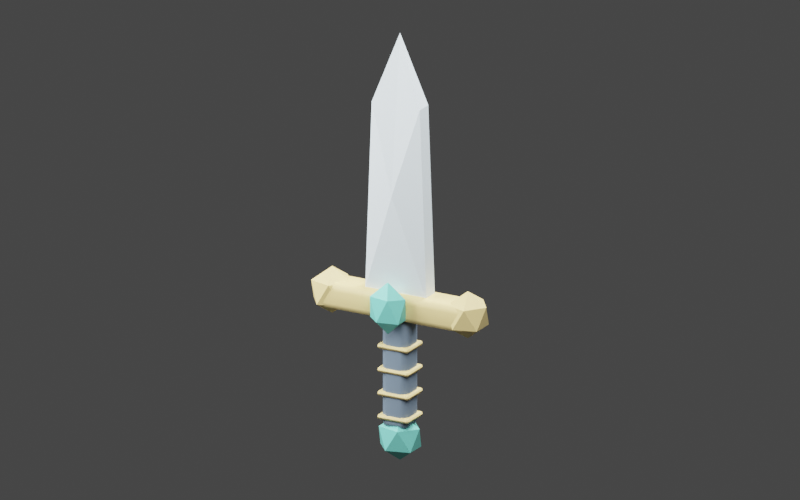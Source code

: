 # Source: fonte.blend  (saved by Blender 3.6.14; exported with 4.5.12 LTS)
import bpy
from mathutils import Matrix  # noqa: F401  (used for matrix-valued properties, if any)

bpy.ops.wm.read_factory_settings(use_empty=True)
scene = bpy.context.scene
scene.name = 'Scene'

# ---- collections
col_collection = bpy.data.collections.new('Collection'); scene.collection.children.link(col_collection)

# ---- materials (node trees are filled in below, after node groups)
mat_lamina = bpy.data.materials.new('lamina')
mat_lamina.use_transparent_shadow = False
mat_lamina.diffuse_color = (0.7843, 0.8941, 0.949, 1.0)
mat_guarda = bpy.data.materials.new('guarda')
mat_guarda.use_transparent_shadow = False
mat_guarda.diffuse_color = (0.9098, 0.7059, 0.302, 1.0)
mat_cabo = bpy.data.materials.new('cabo')
mat_cabo.use_transparent_shadow = False
mat_cabo.diffuse_color = (0.2, 0.2745, 0.3647, 1.0)
mat_joia = bpy.data.materials.new('joia')
mat_joia.use_transparent_shadow = False
mat_joia.diffuse_color = (0.2118, 0.7843, 0.6784, 1.0)

# ---- material node trees
mat_lamina.use_nodes = True; mat_lamina.node_tree.nodes.clear()
_N = mat_lamina.node_tree.nodes; _L = mat_lamina.node_tree.links
n0 = _N.new('ShaderNodeBsdfPrincipled'); n0.name = 'BSDF - Pré-fundamentado'; n0.location = (10, 300)
n0.distribution = 'GGX'
n0.subsurface_method = 'RANDOM_WALK_SKIN'
n0.inputs[0].default_value = (0.7843, 0.8941, 0.949, 1.0)
n0.inputs[3].default_value = 1.45
n0.inputs[13].default_value = 0.38
n0.inputs[27].default_value = (0.0, 0.0, 0.0, 1.0)
n0.inputs[28].default_value = 1.0
n1 = _N.new('ShaderNodeOutputMaterial'); n1.name = 'Saída de material'; n1.location = (300, 300)
_L.new(n0.outputs[0], n1.inputs[0])
n1.is_active_output = True
mat_guarda.use_nodes = True; mat_guarda.node_tree.nodes.clear()
_N = mat_guarda.node_tree.nodes; _L = mat_guarda.node_tree.links
n0 = _N.new('ShaderNodeBsdfPrincipled'); n0.name = 'BSDF - Pré-fundamentado'; n0.location = (10, 300)
n0.distribution = 'GGX'
n0.subsurface_method = 'RANDOM_WALK_SKIN'
n0.inputs[0].default_value = (0.9098, 0.7059, 0.302, 1.0)
n0.inputs[3].default_value = 1.45
n0.inputs[13].default_value = 0.38
n0.inputs[27].default_value = (0.0, 0.0, 0.0, 1.0)
n0.inputs[28].default_value = 1.0
n1 = _N.new('ShaderNodeOutputMaterial'); n1.name = 'Saída de material'; n1.location = (300, 300)
_L.new(n0.outputs[0], n1.inputs[0])
n1.is_active_output = True
mat_cabo.use_nodes = True; mat_cabo.node_tree.nodes.clear()
_N = mat_cabo.node_tree.nodes; _L = mat_cabo.node_tree.links
n0 = _N.new('ShaderNodeBsdfPrincipled'); n0.name = 'BSDF - Pré-fundamentado'; n0.location = (10, 300)
n0.distribution = 'GGX'
n0.subsurface_method = 'RANDOM_WALK_SKIN'
n0.inputs[0].default_value = (0.2, 0.2745, 0.3647, 1.0)
n0.inputs[3].default_value = 1.45
n0.inputs[13].default_value = 0.38
n0.inputs[27].default_value = (0.0, 0.0, 0.0, 1.0)
n0.inputs[28].default_value = 1.0
n1 = _N.new('ShaderNodeOutputMaterial'); n1.name = 'Saída de material'; n1.location = (300, 300)
_L.new(n0.outputs[0], n1.inputs[0])
n1.is_active_output = True
mat_joia.use_nodes = True; mat_joia.node_tree.nodes.clear()
_N = mat_joia.node_tree.nodes; _L = mat_joia.node_tree.links
n0 = _N.new('ShaderNodeBsdfPrincipled'); n0.name = 'BSDF - Pré-fundamentado'; n0.location = (10, 300)
n0.distribution = 'GGX'
n0.subsurface_method = 'RANDOM_WALK_SKIN'
n0.inputs[0].default_value = (0.2118, 0.7843, 0.6784, 1.0)
n0.inputs[3].default_value = 1.45
n0.inputs[13].default_value = 0.38
n0.inputs[27].default_value = (0.0, 0.0, 0.0, 1.0)
n0.inputs[28].default_value = 1.0
n1 = _N.new('ShaderNodeOutputMaterial'); n1.name = 'Saída de material'; n1.location = (300, 300)
_L.new(n0.outputs[0], n1.inputs[0])
n1.is_active_output = True

# ---- world
world_world = bpy.data.worlds.new('World'); scene.world = world_world
world_world.use_nodes = True; world_world.node_tree.nodes.clear()
_N = world_world.node_tree.nodes; _L = world_world.node_tree.links
n0 = _N.new('ShaderNodeOutputWorld'); n0.name = 'World Output'; n0.location = (300, 300)
n1 = _N.new('ShaderNodeBackground'); n1.name = 'Background'; n1.location = (10, 300)
n1.inputs[0].default_value = (0.05088, 0.05088, 0.05088, 1.0)
_L.new(n1.outputs[0], n0.inputs[0])
n0.is_active_output = True
world_world.color = (0.18, 0.18, 0.18)
world_world.use_sun_shadow = False
world_world.sun_shadow_jitter_overblur = 0.0

# ---- cameras
cam_c_mera = bpy.data.cameras.new('Câmera')
cam_c_mera.type = 'ORTHO'
cam_c_mera.ortho_scale = 6.4

# ---- lights
light_rea = bpy.data.lights.new('Área', 'AREA')
light_rea.transmission_factor = 0.0
light_rea.energy = 706.9
light_rea.shadow_maximum_resolution = 0.006
light_rea.use_absolute_resolution = True
light_rea.size = 5.0
light_rea.size_y = 1.0
light_rea_001 = bpy.data.lights.new('Área.001', 'AREA')
light_rea_001.transmission_factor = 0.0
light_rea_001.energy = 510.5
light_rea_001.shadow_maximum_resolution = 0.006
light_rea_001.use_absolute_resolution = True
light_rea_001.size = 4.0
light_rea_001.size_y = 1.0
light_rea_002 = bpy.data.lights.new('Área.002', 'AREA')
light_rea_002.transmission_factor = 0.0
light_rea_002.energy = 785.4
light_rea_002.shadow_maximum_resolution = 0.006
light_rea_002.use_absolute_resolution = True
light_rea_002.size = 3.0
light_rea_002.size_y = 1.0

# ---- meshes
me_l_mina_facetada = bpy.data.meshes.new('Lâmina facetada')
me_l_mina_facetada.from_pydata([(-0.28, -0.07, 0.45), (0.28, -0.07, 0.45), (-0.28, 0.07, 0.45), (0.28, 0.07, 0.45), (-0.22, -0.07, 2.05), (0.22, -0.07, 2.05), (-0.22, 0.07, 2.05), (0.22, 0.07, 2.05), (0.0, 0.0, 2.65), (0.0, -0.14, 1.3), (0.0, 0.14, 1.3)], [], [(0, 1, 9), (1, 5, 9), (5, 8, 9), (8, 4, 9), (4, 0, 9), (2, 10, 3), (3, 10, 7), (7, 10, 8), (8, 10, 6), (6, 10, 2), (0, 2, 3, 1), (0, 4, 6, 2), (1, 3, 7, 5), (4, 8, 6), (5, 7, 8)])
me_l_mina_facetada.materials.append(mat_lamina)
me_l_mina_facetada.update()
me_cubo = bpy.data.meshes.new('Cubo')
me_cubo.from_pydata([(-0.675, -0.15, -0.115), (-0.675, -0.15, 0.115), (-0.675, 0.15, -0.115), (-0.675, 0.15, 0.115), (0.675, -0.15, -0.115), (0.675, -0.15, 0.115), (0.675, 0.15, -0.115), (0.675, 0.15, 0.115)], [], [(0, 1, 3, 2), (2, 3, 7, 6), (6, 7, 5, 4), (4, 5, 1, 0), (2, 6, 4, 0), (7, 3, 1, 5)])
_uv = me_cubo.uv_layers.new(name='Mapa UV')
_uv.uv.foreach_set('vector', [0.375, 0.0, 0.625, 0.0, 0.625, 0.25, 0.375, 0.25, 0.375, 0.25, 0.625, 0.25, 0.625, 0.5, 0.375, 0.5, 0.375, 0.5, 0.625, 0.5, 0.625, 0.75, 0.375, 0.75, 0.375, 0.75, 0.625, 0.75, 0.625, 1.0, 0.375, 1.0, 0.125, 0.5, 0.375, 0.5, 0.375, 0.75, 0.125, 0.75, 0.625, 0.5, 0.875, 0.5, 0.875, 0.75, 0.625, 0.75])
me_cubo.materials.append(mat_guarda)
me_cubo.update()
me_esfera_icosa_drica = bpy.data.meshes.new('Esfera icosaédrica')
me_esfera_icosa_drica.from_pydata([(0.0, 0.0, -0.2), (0.1375, -0.09989, -0.08944), (-0.05251, -0.1616, -0.08944), (-0.1699, 0.0, -0.08944), (-0.05251, 0.1616, -0.08944), (0.1375, 0.09989, -0.08944), (0.05251, -0.1616, 0.08944), (-0.1375, -0.09989, 0.08944), (-0.1375, 0.09989, 0.08944), (0.05251, 0.1616, 0.08944), (0.1699, 0.0, 0.08944), (0.0, 0.0, 0.2)], [], [(0, 1, 2), (1, 0, 5), (0, 2, 3), (0, 3, 4), (0, 4, 5), (1, 5, 10), (2, 1, 6), (3, 2, 7), (4, 3, 8), (5, 4, 9), (1, 10, 6), (2, 6, 7), (3, 7, 8), (4, 8, 9), (5, 9, 10), (6, 10, 11), (7, 6, 11), (8, 7, 11), (9, 8, 11), (10, 9, 11)])
_uv = me_esfera_icosa_drica.uv_layers.new(name='Mapa UV')
_uv.uv.foreach_set('vector', [0.1818, 0.0, 0.2727, 0.1575, 0.09091, 0.1575, 0.2727, 0.1575, 0.3636, 0.0, 0.4545, 0.1575, 0.9091, 0.0, 1.0, 0.1575, 0.8182, 0.1575, 0.7273, 0.0, 0.8182, 0.1575, 0.6364, 0.1575, 0.5455, 0.0, 0.6364, 0.1575, 0.4545, 0.1575, 0.2727, 0.1575, 0.4545, 0.1575, 0.3636, 0.3149, 0.09091, 0.1575, 0.2727, 0.1575, 0.1818, 0.3149, 0.8182, 0.1575, 1.0, 0.1575, 0.9091, 0.3149, 0.6364, 0.1575, 0.8182, 0.1575, 0.7273, 0.3149, 0.4545, 0.1575, 0.6364, 0.1575, 0.5455, 0.3149, 0.2727, 0.1575, 0.3636, 0.3149, 0.1818, 0.3149, 0.09091, 0.1575, 0.1818, 0.3149, 0.0, 0.3149, 0.8182, 0.1575, 0.9091, 0.3149, 0.7273, 0.3149, 0.6364, 0.1575, 0.7273, 0.3149, 0.5455, 0.3149, 0.4545, 0.1575, 0.5455, 0.3149, 0.3636, 0.3149, 0.1818, 0.3149, 0.3636, 0.3149, 0.2727, 0.4724, 0.0, 0.3149, 0.1818, 0.3149, 0.09091, 0.4724, 0.7273, 0.3149, 0.9091, 0.3149, 0.8182, 0.4724, 0.5455, 0.3149, 0.7273, 0.3149, 0.6364, 0.4724, 0.3636, 0.3149, 0.5455, 0.3149, 0.4545, 0.4724])
me_esfera_icosa_drica.materials.append(mat_guarda)
me_esfera_icosa_drica.update()
me_esfera_icosa_drica_001 = bpy.data.meshes.new('Esfera icosaédrica.001')
me_esfera_icosa_drica_001.from_pydata([(0.0, 0.0, -0.2), (0.1375, -0.09989, -0.08944), (-0.05251, -0.1616, -0.08944), (-0.1699, 0.0, -0.08944), (-0.05251, 0.1616, -0.08944), (0.1375, 0.09989, -0.08944), (0.05251, -0.1616, 0.08944), (-0.1375, -0.09989, 0.08944), (-0.1375, 0.09989, 0.08944), (0.05251, 0.1616, 0.08944), (0.1699, 0.0, 0.08944), (0.0, 0.0, 0.2)], [], [(0, 1, 2), (1, 0, 5), (0, 2, 3), (0, 3, 4), (0, 4, 5), (1, 5, 10), (2, 1, 6), (3, 2, 7), (4, 3, 8), (5, 4, 9), (1, 10, 6), (2, 6, 7), (3, 7, 8), (4, 8, 9), (5, 9, 10), (6, 10, 11), (7, 6, 11), (8, 7, 11), (9, 8, 11), (10, 9, 11)])
_uv = me_esfera_icosa_drica_001.uv_layers.new(name='Mapa UV')
_uv.uv.foreach_set('vector', [0.1818, 0.0, 0.2727, 0.1575, 0.09091, 0.1575, 0.2727, 0.1575, 0.3636, 0.0, 0.4545, 0.1575, 0.9091, 0.0, 1.0, 0.1575, 0.8182, 0.1575, 0.7273, 0.0, 0.8182, 0.1575, 0.6364, 0.1575, 0.5455, 0.0, 0.6364, 0.1575, 0.4545, 0.1575, 0.2727, 0.1575, 0.4545, 0.1575, 0.3636, 0.3149, 0.09091, 0.1575, 0.2727, 0.1575, 0.1818, 0.3149, 0.8182, 0.1575, 1.0, 0.1575, 0.9091, 0.3149, 0.6364, 0.1575, 0.8182, 0.1575, 0.7273, 0.3149, 0.4545, 0.1575, 0.6364, 0.1575, 0.5455, 0.3149, 0.2727, 0.1575, 0.3636, 0.3149, 0.1818, 0.3149, 0.09091, 0.1575, 0.1818, 0.3149, 0.0, 0.3149, 0.8182, 0.1575, 0.9091, 0.3149, 0.7273, 0.3149, 0.6364, 0.1575, 0.7273, 0.3149, 0.5455, 0.3149, 0.4545, 0.1575, 0.5455, 0.3149, 0.3636, 0.3149, 0.1818, 0.3149, 0.3636, 0.3149, 0.2727, 0.4724, 0.0, 0.3149, 0.1818, 0.3149, 0.09091, 0.4724, 0.7273, 0.3149, 0.9091, 0.3149, 0.8182, 0.4724, 0.5455, 0.3149, 0.7273, 0.3149, 0.6364, 0.4724, 0.3636, 0.3149, 0.5455, 0.3149, 0.4545, 0.4724])
me_esfera_icosa_drica_001.materials.append(mat_guarda)
me_esfera_icosa_drica_001.update()
me_cubo_001 = bpy.data.meshes.new('Cubo.001')
me_cubo_001.from_pydata([(-0.12, -0.115, -0.475), (-0.12, -0.115, 0.475), (-0.12, 0.115, -0.475), (-0.12, 0.115, 0.475), (0.12, -0.115, -0.475), (0.12, -0.115, 0.475), (0.12, 0.115, -0.475), (0.12, 0.115, 0.475)], [], [(0, 1, 3, 2), (2, 3, 7, 6), (6, 7, 5, 4), (4, 5, 1, 0), (2, 6, 4, 0), (7, 3, 1, 5)])
_uv = me_cubo_001.uv_layers.new(name='Mapa UV')
_uv.uv.foreach_set('vector', [0.375, 0.0, 0.625, 0.0, 0.625, 0.25, 0.375, 0.25, 0.375, 0.25, 0.625, 0.25, 0.625, 0.5, 0.375, 0.5, 0.375, 0.5, 0.625, 0.5, 0.625, 0.75, 0.375, 0.75, 0.375, 0.75, 0.625, 0.75, 0.625, 1.0, 0.375, 1.0, 0.125, 0.5, 0.375, 0.5, 0.375, 0.75, 0.125, 0.75, 0.625, 0.5, 0.875, 0.5, 0.875, 0.75, 0.625, 0.75])
me_cubo_001.materials.append(mat_cabo)
me_cubo_001.update()
me_cubo_002 = bpy.data.meshes.new('Cubo.002')
me_cubo_002.from_pydata([(-0.145, -0.13, -0.0225), (-0.145, -0.13, 0.0225), (-0.145, 0.13, -0.0225), (-0.145, 0.13, 0.0225), (0.145, -0.13, -0.0225), (0.145, -0.13, 0.0225), (0.145, 0.13, -0.0225), (0.145, 0.13, 0.0225)], [], [(0, 1, 3, 2), (2, 3, 7, 6), (6, 7, 5, 4), (4, 5, 1, 0), (2, 6, 4, 0), (7, 3, 1, 5)])
_uv = me_cubo_002.uv_layers.new(name='Mapa UV')
_uv.uv.foreach_set('vector', [0.375, 0.0, 0.625, 0.0, 0.625, 0.25, 0.375, 0.25, 0.375, 0.25, 0.625, 0.25, 0.625, 0.5, 0.375, 0.5, 0.375, 0.5, 0.625, 0.5, 0.625, 0.75, 0.375, 0.75, 0.375, 0.75, 0.625, 0.75, 0.625, 1.0, 0.375, 1.0, 0.125, 0.5, 0.375, 0.5, 0.375, 0.75, 0.125, 0.75, 0.625, 0.5, 0.875, 0.5, 0.875, 0.75, 0.625, 0.75])
me_cubo_002.materials.append(mat_guarda)
me_cubo_002.update()
me_cubo_003 = bpy.data.meshes.new('Cubo.003')
me_cubo_003.from_pydata([(-0.145, -0.13, -0.0225), (-0.145, -0.13, 0.0225), (-0.145, 0.13, -0.0225), (-0.145, 0.13, 0.0225), (0.145, -0.13, -0.0225), (0.145, -0.13, 0.0225), (0.145, 0.13, -0.0225), (0.145, 0.13, 0.0225)], [], [(0, 1, 3, 2), (2, 3, 7, 6), (6, 7, 5, 4), (4, 5, 1, 0), (2, 6, 4, 0), (7, 3, 1, 5)])
_uv = me_cubo_003.uv_layers.new(name='Mapa UV')
_uv.uv.foreach_set('vector', [0.375, 0.0, 0.625, 0.0, 0.625, 0.25, 0.375, 0.25, 0.375, 0.25, 0.625, 0.25, 0.625, 0.5, 0.375, 0.5, 0.375, 0.5, 0.625, 0.5, 0.625, 0.75, 0.375, 0.75, 0.375, 0.75, 0.625, 0.75, 0.625, 1.0, 0.375, 1.0, 0.125, 0.5, 0.375, 0.5, 0.375, 0.75, 0.125, 0.75, 0.625, 0.5, 0.875, 0.5, 0.875, 0.75, 0.625, 0.75])
me_cubo_003.materials.append(mat_guarda)
me_cubo_003.update()
me_cubo_004 = bpy.data.meshes.new('Cubo.004')
me_cubo_004.from_pydata([(-0.145, -0.13, -0.0225), (-0.145, -0.13, 0.0225), (-0.145, 0.13, -0.0225), (-0.145, 0.13, 0.0225), (0.145, -0.13, -0.0225), (0.145, -0.13, 0.0225), (0.145, 0.13, -0.0225), (0.145, 0.13, 0.0225)], [], [(0, 1, 3, 2), (2, 3, 7, 6), (6, 7, 5, 4), (4, 5, 1, 0), (2, 6, 4, 0), (7, 3, 1, 5)])
_uv = me_cubo_004.uv_layers.new(name='Mapa UV')
_uv.uv.foreach_set('vector', [0.375, 0.0, 0.625, 0.0, 0.625, 0.25, 0.375, 0.25, 0.375, 0.25, 0.625, 0.25, 0.625, 0.5, 0.375, 0.5, 0.375, 0.5, 0.625, 0.5, 0.625, 0.75, 0.375, 0.75, 0.375, 0.75, 0.625, 0.75, 0.625, 1.0, 0.375, 1.0, 0.125, 0.5, 0.375, 0.5, 0.375, 0.75, 0.125, 0.75, 0.625, 0.5, 0.875, 0.5, 0.875, 0.75, 0.625, 0.75])
me_cubo_004.materials.append(mat_guarda)
me_cubo_004.update()
me_cubo_005 = bpy.data.meshes.new('Cubo.005')
me_cubo_005.from_pydata([(-0.145, -0.13, -0.0225), (-0.145, -0.13, 0.0225), (-0.145, 0.13, -0.0225), (-0.145, 0.13, 0.0225), (0.145, -0.13, -0.0225), (0.145, -0.13, 0.0225), (0.145, 0.13, -0.0225), (0.145, 0.13, 0.0225)], [], [(0, 1, 3, 2), (2, 3, 7, 6), (6, 7, 5, 4), (4, 5, 1, 0), (2, 6, 4, 0), (7, 3, 1, 5)])
_uv = me_cubo_005.uv_layers.new(name='Mapa UV')
_uv.uv.foreach_set('vector', [0.375, 0.0, 0.625, 0.0, 0.625, 0.25, 0.375, 0.25, 0.375, 0.25, 0.625, 0.25, 0.625, 0.5, 0.375, 0.5, 0.375, 0.5, 0.625, 0.5, 0.625, 0.75, 0.375, 0.75, 0.375, 0.75, 0.625, 0.75, 0.625, 1.0, 0.375, 1.0, 0.125, 0.5, 0.375, 0.5, 0.375, 0.75, 0.125, 0.75, 0.625, 0.5, 0.875, 0.5, 0.875, 0.75, 0.625, 0.75])
me_cubo_005.materials.append(mat_guarda)
me_cubo_005.update()
me_esfera_icosa_drica_002 = bpy.data.meshes.new('Esfera icosaédrica.002')
me_esfera_icosa_drica_002.from_pydata([(0.0, 0.0, -0.22), (0.1302, -0.06309, -0.09839), (-0.04975, -0.1021, -0.09839), (-0.161, 0.0, -0.09839), (-0.04975, 0.1021, -0.09839), (0.1302, 0.06309, -0.09839), (0.04975, -0.1021, 0.09839), (-0.1302, -0.06309, 0.09839), (-0.1302, 0.06309, 0.09839), (0.04975, 0.1021, 0.09839), (0.161, 0.0, 0.09839), (0.0, 0.0, 0.22)], [], [(0, 1, 2), (1, 0, 5), (0, 2, 3), (0, 3, 4), (0, 4, 5), (1, 5, 10), (2, 1, 6), (3, 2, 7), (4, 3, 8), (5, 4, 9), (1, 10, 6), (2, 6, 7), (3, 7, 8), (4, 8, 9), (5, 9, 10), (6, 10, 11), (7, 6, 11), (8, 7, 11), (9, 8, 11), (10, 9, 11)])
_uv = me_esfera_icosa_drica_002.uv_layers.new(name='Mapa UV')
_uv.uv.foreach_set('vector', [0.1818, 0.0, 0.2727, 0.1575, 0.09091, 0.1575, 0.2727, 0.1575, 0.3636, 0.0, 0.4545, 0.1575, 0.9091, 0.0, 1.0, 0.1575, 0.8182, 0.1575, 0.7273, 0.0, 0.8182, 0.1575, 0.6364, 0.1575, 0.5455, 0.0, 0.6364, 0.1575, 0.4545, 0.1575, 0.2727, 0.1575, 0.4545, 0.1575, 0.3636, 0.3149, 0.09091, 0.1575, 0.2727, 0.1575, 0.1818, 0.3149, 0.8182, 0.1575, 1.0, 0.1575, 0.9091, 0.3149, 0.6364, 0.1575, 0.8182, 0.1575, 0.7273, 0.3149, 0.4545, 0.1575, 0.6364, 0.1575, 0.5455, 0.3149, 0.2727, 0.1575, 0.3636, 0.3149, 0.1818, 0.3149, 0.09091, 0.1575, 0.1818, 0.3149, 0.0, 0.3149, 0.8182, 0.1575, 0.9091, 0.3149, 0.7273, 0.3149, 0.6364, 0.1575, 0.7273, 0.3149, 0.5455, 0.3149, 0.4545, 0.1575, 0.5455, 0.3149, 0.3636, 0.3149, 0.1818, 0.3149, 0.3636, 0.3149, 0.2727, 0.4724, 0.0, 0.3149, 0.1818, 0.3149, 0.09091, 0.4724, 0.7273, 0.3149, 0.9091, 0.3149, 0.8182, 0.4724, 0.5455, 0.3149, 0.7273, 0.3149, 0.6364, 0.4724, 0.3636, 0.3149, 0.5455, 0.3149, 0.4545, 0.4724])
me_esfera_icosa_drica_002.materials.append(mat_joia)
me_esfera_icosa_drica_002.update()
me_esfera_icosa_drica_003 = bpy.data.meshes.new('Esfera icosaédrica.003')
me_esfera_icosa_drica_003.from_pydata([(0.0, 0.0, -0.2), (0.1447, -0.08937, -0.08944), (-0.05528, -0.1446, -0.08944), (-0.1789, 0.0, -0.08944), (-0.05528, 0.1446, -0.08944), (0.1447, 0.08937, -0.08944), (0.05528, -0.1446, 0.08944), (-0.1447, -0.08937, 0.08944), (-0.1447, 0.08937, 0.08944), (0.05528, 0.1446, 0.08944), (0.1789, 0.0, 0.08944), (0.0, 0.0, 0.2)], [], [(0, 1, 2), (1, 0, 5), (0, 2, 3), (0, 3, 4), (0, 4, 5), (1, 5, 10), (2, 1, 6), (3, 2, 7), (4, 3, 8), (5, 4, 9), (1, 10, 6), (2, 6, 7), (3, 7, 8), (4, 8, 9), (5, 9, 10), (6, 10, 11), (7, 6, 11), (8, 7, 11), (9, 8, 11), (10, 9, 11)])
_uv = me_esfera_icosa_drica_003.uv_layers.new(name='Mapa UV')
_uv.uv.foreach_set('vector', [0.1818, 0.0, 0.2727, 0.1575, 0.09091, 0.1575, 0.2727, 0.1575, 0.3636, 0.0, 0.4545, 0.1575, 0.9091, 0.0, 1.0, 0.1575, 0.8182, 0.1575, 0.7273, 0.0, 0.8182, 0.1575, 0.6364, 0.1575, 0.5455, 0.0, 0.6364, 0.1575, 0.4545, 0.1575, 0.2727, 0.1575, 0.4545, 0.1575, 0.3636, 0.3149, 0.09091, 0.1575, 0.2727, 0.1575, 0.1818, 0.3149, 0.8182, 0.1575, 1.0, 0.1575, 0.9091, 0.3149, 0.6364, 0.1575, 0.8182, 0.1575, 0.7273, 0.3149, 0.4545, 0.1575, 0.6364, 0.1575, 0.5455, 0.3149, 0.2727, 0.1575, 0.3636, 0.3149, 0.1818, 0.3149, 0.09091, 0.1575, 0.1818, 0.3149, 0.0, 0.3149, 0.8182, 0.1575, 0.9091, 0.3149, 0.7273, 0.3149, 0.6364, 0.1575, 0.7273, 0.3149, 0.5455, 0.3149, 0.4545, 0.1575, 0.5455, 0.3149, 0.3636, 0.3149, 0.1818, 0.3149, 0.3636, 0.3149, 0.2727, 0.4724, 0.0, 0.3149, 0.1818, 0.3149, 0.09091, 0.4724, 0.7273, 0.3149, 0.9091, 0.3149, 0.8182, 0.4724, 0.5455, 0.3149, 0.7273, 0.3149, 0.6364, 0.4724, 0.3636, 0.3149, 0.5455, 0.3149, 0.4545, 0.4724])
me_esfera_icosa_drica_003.materials.append(mat_joia)
me_esfera_icosa_drica_003.update()

# ---- objects
ob_l_mina = bpy.data.objects.new('Lâmina', me_l_mina_facetada)
ob_guarda = bpy.data.objects.new('Guarda', me_cubo)
ob_ponta_da_guarda = bpy.data.objects.new('Ponta da guarda', me_esfera_icosa_drica)
ob_ponta_da_guarda_001 = bpy.data.objects.new('Ponta da guarda.001', me_esfera_icosa_drica_001)
ob_cabo = bpy.data.objects.new('Cabo', me_cubo_001)
ob_faixa_do_cabo = bpy.data.objects.new('Faixa do cabo', me_cubo_002)
ob_faixa_do_cabo_001 = bpy.data.objects.new('Faixa do cabo.001', me_cubo_003)
ob_faixa_do_cabo_002 = bpy.data.objects.new('Faixa do cabo.002', me_cubo_004)
ob_faixa_do_cabo_003 = bpy.data.objects.new('Faixa do cabo.003', me_cubo_005)
ob_joia = bpy.data.objects.new('Joia', me_esfera_icosa_drica_002)
ob_pomo = bpy.data.objects.new('Pomo', me_esfera_icosa_drica_003)
ob_c_mera_de_apresenta__o = bpy.data.objects.new('Câmera de apresentação', cam_c_mera)
ob_rea = bpy.data.objects.new('Área', light_rea)
ob_rea_001 = bpy.data.objects.new('Área.001', light_rea_001)
ob_rea_002 = bpy.data.objects.new('Área.002', light_rea_002)

# ---- transforms, parenting, visibility, modifiers, constraints
ob_l_mina.location = (0.0, 0.0, 0.0)
ob_guarda.location = (0.0, 0.0, 0.35)
_m = ob_guarda.modifiers.new('Bordas suaves', 'BEVEL')
_m.width = 0.06
_m.width_pct = 0.06
_m.segments = 2
_m = ob_guarda.modifiers.new('Normais', 'WEIGHTED_NORMAL')
ob_ponta_da_guarda.location = (-0.62, 0.0, 0.36)
ob_ponta_da_guarda_001.location = (0.62, 0.0, 0.36)
ob_cabo.location = (0.0, 0.0, -0.22)
_m = ob_cabo.modifiers.new('Bordas suaves', 'BEVEL')
_m.width = 0.06
_m.width_pct = 0.06
_m.segments = 2
_m = ob_cabo.modifiers.new('Normais', 'WEIGHTED_NORMAL')
ob_faixa_do_cabo.location = (0.0, 0.0, -0.6)
_m = ob_faixa_do_cabo.modifiers.new('Bordas suaves', 'BEVEL')
_m.width = 0.06
_m.width_pct = 0.06
_m.segments = 2
_m = ob_faixa_do_cabo.modifiers.new('Normais', 'WEIGHTED_NORMAL')
ob_faixa_do_cabo_001.location = (0.0, 0.0, -0.4)
_m = ob_faixa_do_cabo_001.modifiers.new('Bordas suaves', 'BEVEL')
_m.width = 0.06
_m.width_pct = 0.06
_m.segments = 2
_m = ob_faixa_do_cabo_001.modifiers.new('Normais', 'WEIGHTED_NORMAL')
ob_faixa_do_cabo_002.location = (0.0, 0.0, -0.2)
_m = ob_faixa_do_cabo_002.modifiers.new('Bordas suaves', 'BEVEL')
_m.width = 0.06
_m.width_pct = 0.06
_m.segments = 2
_m = ob_faixa_do_cabo_002.modifiers.new('Normais', 'WEIGHTED_NORMAL')
ob_faixa_do_cabo_003.location = (0.0, 0.0, 0.0)
_m = ob_faixa_do_cabo_003.modifiers.new('Bordas suaves', 'BEVEL')
_m.width = 0.06
_m.width_pct = 0.06
_m.segments = 2
_m = ob_faixa_do_cabo_003.modifiers.new('Normais', 'WEIGHTED_NORMAL')
ob_joia.location = (0.0, -0.2, 0.37)
ob_pomo.location = (0.0, 0.0, -0.78)
ob_c_mera_de_apresenta__o.location = (5.0, -9.0, 4.5)
ob_c_mera_de_apresenta__o.rotation_euler = (1.226, -4.964e-09, 0.5071)
ob_rea.location = (3.0, -4.0, 6.0)
ob_rea.rotation_euler = (0.7378, 1.998e-08, 0.6435)
ob_rea_001.location = (-4.0, -2.0, 3.0)
ob_rea_001.rotation_euler = (1.061, 9.32e-08, -1.107)
ob_rea_002.location = (1.0, 4.0, 5.0)
ob_rea_002.rotation_euler = (0.7417, -6.409e-08, 2.897)

# ---- collection membership
col_collection.objects.link(ob_l_mina)
col_collection.objects.link(ob_guarda)
col_collection.objects.link(ob_ponta_da_guarda)
col_collection.objects.link(ob_ponta_da_guarda_001)
col_collection.objects.link(ob_cabo)
col_collection.objects.link(ob_faixa_do_cabo)
col_collection.objects.link(ob_faixa_do_cabo_001)
col_collection.objects.link(ob_faixa_do_cabo_002)
col_collection.objects.link(ob_faixa_do_cabo_003)
col_collection.objects.link(ob_joia)
col_collection.objects.link(ob_pomo)
col_collection.objects.link(ob_c_mera_de_apresenta__o)
col_collection.objects.link(ob_rea)
col_collection.objects.link(ob_rea_001)
col_collection.objects.link(ob_rea_002)

# ---- scene / render settings (as saved in the file)
scene.camera = ob_c_mera_de_apresenta__o
scene.frame_start = 1; scene.frame_end = 250; scene.frame_set(1)
scene.render.engine = 'BLENDER_EEVEE_NEXT'
scene.render.resolution_x = 960
scene.render.resolution_y = 600
scene.render.film_transparent = True
scene.cycles.sampling_pattern = 'TABULATED_SOBOL'
scene.view_settings.view_transform = 'Filmic'
bpy.context.view_layer.update()
